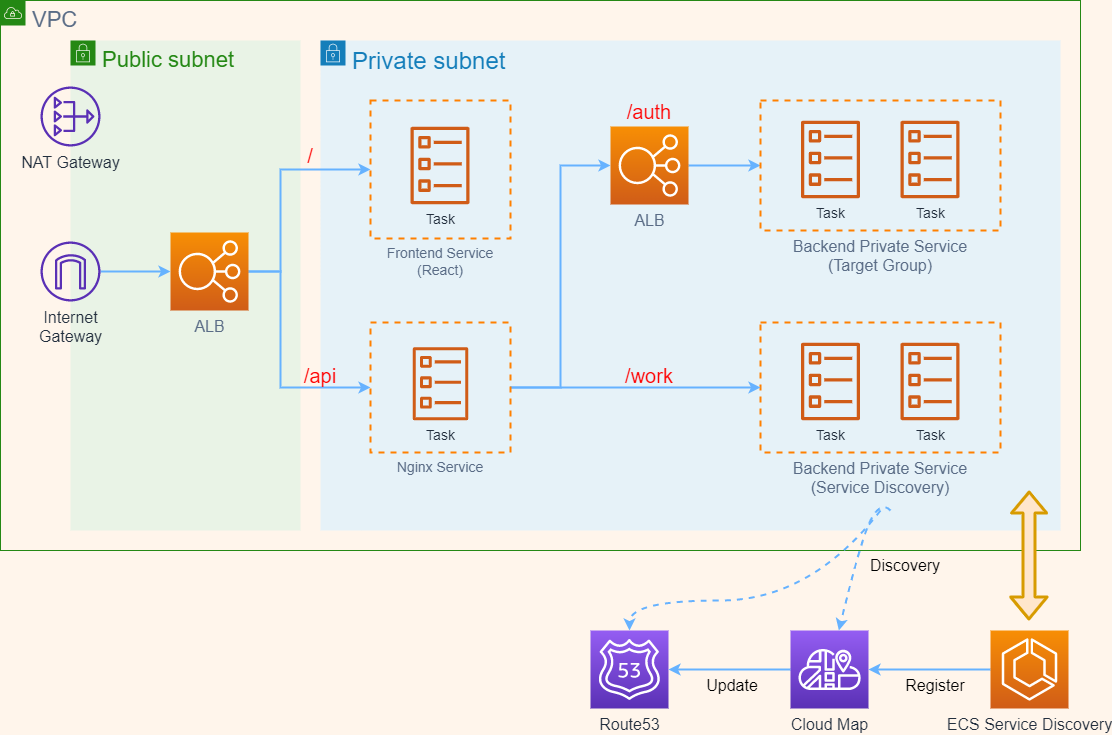

The diagram above was exported from draw.io. Its source (the exported page's mxGraphModel, read from the mxfile embedded in the PNG):
<mxGraphModel dx="712" dy="394" grid="1" gridSize="10" guides="1" tooltips="1" connect="1" arrows="1" fold="1" page="1" pageScale="1" pageWidth="827" pageHeight="1169" background="#FFF5EB" math="0" shadow="0">
  <root>
    <mxCell id="0" />
    <mxCell id="1" parent="0" />
    <mxCell id="51" value="VPC" style="points=[[0,0],[0.25,0],[0.5,0],[0.75,0],[1,0],[1,0.25],[1,0.5],[1,0.75],[1,1],[0.75,1],[0.5,1],[0.25,1],[0,1],[0,0.75],[0,0.5],[0,0.25]];outlineConnect=0;gradientColor=none;html=1;whiteSpace=wrap;fontSize=22;fontStyle=0;shape=mxgraph.aws4.group;grIcon=mxgraph.aws4.group_vpc;strokeColor=#248814;fillColor=none;verticalAlign=top;align=left;spacingLeft=30;dashed=0;fontColor=#5A6C86;" parent="1" vertex="1">
      <mxGeometry x="10" y="50" width="1080" height="550" as="geometry" />
    </mxCell>
    <mxCell id="25" value="&lt;font style=&quot;font-size: 24px&quot;&gt;Private subnet&lt;/font&gt;" style="points=[[0,0],[0.25,0],[0.5,0],[0.75,0],[1,0],[1,0.25],[1,0.5],[1,0.75],[1,1],[0.75,1],[0.5,1],[0.25,1],[0,1],[0,0.75],[0,0.5],[0,0.25]];outlineConnect=0;gradientColor=none;html=1;whiteSpace=wrap;fontSize=20;fontStyle=0;shape=mxgraph.aws4.group;grIcon=mxgraph.aws4.group_security_group;grStroke=0;strokeColor=#147EBA;fillColor=#E6F2F8;verticalAlign=top;align=left;spacingLeft=30;fontColor=#147EBA;dashed=0;" parent="1" vertex="1">
      <mxGeometry x="330" y="90" width="740" height="490" as="geometry" />
    </mxCell>
    <mxCell id="16" style="edgeStyle=orthogonalEdgeStyle;rounded=0;orthogonalLoop=1;jettySize=auto;html=1;fontSize=14;strokeWidth=2;strokeColor=#66B2FF;" parent="1" source="12" target="15" edge="1">
      <mxGeometry relative="1" as="geometry">
        <mxPoint x="600" y="190" as="targetPoint" />
        <Array as="points">
          <mxPoint x="570" y="437" />
          <mxPoint x="570" y="215" />
        </Array>
      </mxGeometry>
    </mxCell>
    <mxCell id="7" value="Route53" style="outlineConnect=0;fontColor=#232F3E;gradientColor=#945DF2;gradientDirection=north;fillColor=#5A30B5;strokeColor=#ffffff;dashed=0;verticalLabelPosition=bottom;verticalAlign=top;align=center;html=1;fontSize=16;fontStyle=0;aspect=fixed;shape=mxgraph.aws4.resourceIcon;resIcon=mxgraph.aws4.route_53;" parent="1" vertex="1">
      <mxGeometry x="600" y="680" width="78" height="78" as="geometry" />
    </mxCell>
    <mxCell id="19" style="edgeStyle=orthogonalEdgeStyle;rounded=0;orthogonalLoop=1;jettySize=auto;html=1;entryX=0;entryY=0.5;entryDx=0;entryDy=0;strokeColor=#66B2FF;strokeWidth=2;fontSize=14;fontColor=#3333FF;" parent="1" source="15" target="14" edge="1">
      <mxGeometry relative="1" as="geometry" />
    </mxCell>
    <mxCell id="15" value="&lt;font style=&quot;font-size: 16px&quot; color=&quot;#5a6c86&quot;&gt;ALB&lt;/font&gt;" style="outlineConnect=0;fontColor=#232F3E;gradientColor=#F78E04;gradientDirection=north;fillColor=#D05C17;strokeColor=#ffffff;dashed=0;verticalLabelPosition=bottom;verticalAlign=top;align=center;html=1;fontSize=12;fontStyle=0;aspect=fixed;shape=mxgraph.aws4.resourceIcon;resIcon=mxgraph.aws4.elastic_load_balancing;" parent="1" vertex="1">
      <mxGeometry x="620" y="176" width="78" height="78" as="geometry" />
    </mxCell>
    <mxCell id="24" value="Public subnet" style="points=[[0,0],[0.25,0],[0.5,0],[0.75,0],[1,0],[1,0.25],[1,0.5],[1,0.75],[1,1],[0.75,1],[0.5,1],[0.25,1],[0,1],[0,0.75],[0,0.5],[0,0.25]];outlineConnect=0;gradientColor=none;html=1;whiteSpace=wrap;fontSize=22;fontStyle=0;shape=mxgraph.aws4.group;grIcon=mxgraph.aws4.group_security_group;grStroke=0;strokeColor=#248814;fillColor=#E9F3E6;verticalAlign=top;align=left;spacingLeft=30;fontColor=#248814;dashed=0;" parent="1" vertex="1">
      <mxGeometry x="80" y="90" width="230" height="490" as="geometry" />
    </mxCell>
    <mxCell id="26" value="" style="group;fontSize=16;" parent="1" vertex="1" connectable="0">
      <mxGeometry x="770" y="150" width="240" height="130" as="geometry" />
    </mxCell>
    <mxCell id="14" value="Backend Private Service&#10;(Target Group)" style="fillColor=none;dashed=1;verticalAlign=top;fontStyle=0;fontColor=#5A6C86;strokeWidth=2;strokeColor=#FF8000;labelPosition=center;verticalLabelPosition=bottom;align=center;fontSize=16;" parent="26" vertex="1">
      <mxGeometry width="240" height="130" as="geometry" />
    </mxCell>
    <mxCell id="17" value="Task" style="outlineConnect=0;fontColor=#232F3E;gradientColor=none;fillColor=#D05C17;strokeColor=none;dashed=0;verticalLabelPosition=bottom;verticalAlign=top;align=center;html=1;fontSize=14;fontStyle=0;aspect=fixed;pointerEvents=1;shape=mxgraph.aws4.ecs_task;" parent="26" vertex="1">
      <mxGeometry x="140" y="20" width="59" height="78" as="geometry" />
    </mxCell>
    <mxCell id="18" value="Task" style="outlineConnect=0;fontColor=#232F3E;gradientColor=none;fillColor=#D05C17;strokeColor=none;dashed=0;verticalLabelPosition=bottom;verticalAlign=top;align=center;html=1;fontSize=14;fontStyle=0;aspect=fixed;pointerEvents=1;shape=mxgraph.aws4.ecs_task;" parent="26" vertex="1">
      <mxGeometry x="40.5" y="20" width="59" height="78" as="geometry" />
    </mxCell>
    <mxCell id="27" value="" style="group;fontSize=16;" parent="1" vertex="1" connectable="0">
      <mxGeometry x="770" y="372" width="240" height="130" as="geometry" />
    </mxCell>
    <mxCell id="28" value="Backend Private Service&#10;(Service Discovery)" style="fillColor=none;dashed=1;verticalAlign=top;fontStyle=0;fontColor=#5A6C86;strokeWidth=2;strokeColor=#FF8000;labelPosition=center;verticalLabelPosition=bottom;align=center;fontSize=16;" parent="27" vertex="1">
      <mxGeometry width="240" height="130" as="geometry" />
    </mxCell>
    <mxCell id="29" value="Task" style="outlineConnect=0;fontColor=#232F3E;gradientColor=none;fillColor=#D05C17;strokeColor=none;dashed=0;verticalLabelPosition=bottom;verticalAlign=top;align=center;html=1;fontSize=14;fontStyle=0;aspect=fixed;pointerEvents=1;shape=mxgraph.aws4.ecs_task;" parent="27" vertex="1">
      <mxGeometry x="140" y="20" width="59" height="78" as="geometry" />
    </mxCell>
    <mxCell id="30" value="Task" style="outlineConnect=0;fontColor=#232F3E;gradientColor=none;fillColor=#D05C17;strokeColor=none;dashed=0;verticalLabelPosition=bottom;verticalAlign=top;align=center;html=1;fontSize=14;fontStyle=0;aspect=fixed;pointerEvents=1;shape=mxgraph.aws4.ecs_task;" parent="27" vertex="1">
      <mxGeometry x="40.5" y="20" width="59" height="78" as="geometry" />
    </mxCell>
    <mxCell id="44" style="edgeStyle=orthogonalEdgeStyle;rounded=0;orthogonalLoop=1;jettySize=auto;html=1;strokeColor=#66B2FF;strokeWidth=2;fontSize=16;" parent="1" source="33" target="34" edge="1">
      <mxGeometry relative="1" as="geometry" />
    </mxCell>
    <mxCell id="33" value="ECS Service Discovery" style="outlineConnect=0;fontColor=#232F3E;gradientColor=#F78E04;gradientDirection=north;fillColor=#D05C17;strokeColor=#ffffff;dashed=0;verticalLabelPosition=bottom;verticalAlign=top;align=center;html=1;fontSize=16;fontStyle=0;aspect=fixed;shape=mxgraph.aws4.resourceIcon;resIcon=mxgraph.aws4.ecs;" parent="1" vertex="1">
      <mxGeometry x="1000" y="680" width="78" height="78" as="geometry" />
    </mxCell>
    <mxCell id="36" style="edgeStyle=orthogonalEdgeStyle;rounded=0;orthogonalLoop=1;jettySize=auto;html=1;strokeColor=#66B2FF;strokeWidth=2;fontSize=16;" parent="1" source="34" target="7" edge="1">
      <mxGeometry relative="1" as="geometry" />
    </mxCell>
    <mxCell id="34" value="Cloud Map" style="outlineConnect=0;fontColor=#232F3E;gradientColor=#945DF2;gradientDirection=north;fillColor=#5A30B5;strokeColor=#ffffff;dashed=0;verticalLabelPosition=bottom;verticalAlign=top;align=center;html=1;fontSize=16;fontStyle=0;aspect=fixed;shape=mxgraph.aws4.resourceIcon;resIcon=mxgraph.aws4.cloud_map;" parent="1" vertex="1">
      <mxGeometry x="800" y="680" width="78" height="78" as="geometry" />
    </mxCell>
    <mxCell id="39" value="" style="curved=1;endArrow=classic;html=1;strokeColor=#66B2FF;strokeWidth=2;fontSize=16;dashed=1;" parent="1" target="34" edge="1">
      <mxGeometry width="50" height="50" relative="1" as="geometry">
        <mxPoint x="900" y="560" as="sourcePoint" />
        <mxPoint x="650" y="460" as="targetPoint" />
        <Array as="points">
          <mxPoint x="890" y="550" />
          <mxPoint x="870" y="590" />
        </Array>
      </mxGeometry>
    </mxCell>
    <mxCell id="40" value="" style="curved=1;endArrow=classic;html=1;strokeColor=#66B2FF;strokeWidth=2;fontSize=16;dashed=1;" parent="1" target="7" edge="1">
      <mxGeometry width="50" height="50" relative="1" as="geometry">
        <mxPoint x="890" y="560" as="sourcePoint" />
        <mxPoint x="730" y="620" as="targetPoint" />
        <Array as="points">
          <mxPoint x="820" y="650" />
          <mxPoint x="639" y="650" />
        </Array>
      </mxGeometry>
    </mxCell>
    <mxCell id="42" value="&amp;nbsp; Register&amp;nbsp;&amp;nbsp;" style="text;html=1;strokeColor=none;fillColor=none;align=center;verticalAlign=middle;whiteSpace=wrap;rounded=0;fontSize=16;" parent="1" vertex="1">
      <mxGeometry x="900" y="720" width="90" height="30" as="geometry" />
    </mxCell>
    <mxCell id="45" value="&amp;nbsp; Update&amp;nbsp;&amp;nbsp;" style="text;html=1;strokeColor=none;fillColor=none;align=center;verticalAlign=middle;whiteSpace=wrap;rounded=0;fontSize=16;" parent="1" vertex="1">
      <mxGeometry x="697" y="720" width="90" height="30" as="geometry" />
    </mxCell>
    <mxCell id="46" value="&amp;nbsp; Discovery&amp;nbsp;&amp;nbsp;" style="text;html=1;strokeColor=none;fillColor=none;align=center;verticalAlign=middle;whiteSpace=wrap;rounded=0;fontSize=16;" parent="1" vertex="1">
      <mxGeometry x="860" y="600" width="110" height="30" as="geometry" />
    </mxCell>
    <mxCell id="48" value="" style="shape=flexArrow;endArrow=classic;startArrow=classic;html=1;strokeColor=#d79b00;strokeWidth=3;fontSize=16;fillColor=#ffe6cc;startWidth=21.379310344827587;startSize=6.324137931034483;" parent="1" edge="1">
      <mxGeometry width="50" height="50" relative="1" as="geometry">
        <mxPoint x="1038.41" y="670" as="sourcePoint" />
        <mxPoint x="1038.5900000000001" y="540" as="targetPoint" />
      </mxGeometry>
    </mxCell>
    <mxCell id="50" style="edgeStyle=orthogonalEdgeStyle;rounded=0;orthogonalLoop=1;jettySize=auto;html=1;entryX=0;entryY=0.5;entryDx=0;entryDy=0;strokeColor=#66B2FF;strokeWidth=2;fontSize=22;" parent="1" source="49" target="12" edge="1">
      <mxGeometry relative="1" as="geometry">
        <Array as="points">
          <mxPoint x="290" y="321" />
          <mxPoint x="290" y="437" />
        </Array>
      </mxGeometry>
    </mxCell>
    <mxCell id="63" style="edgeStyle=orthogonalEdgeStyle;rounded=0;orthogonalLoop=1;jettySize=auto;html=1;entryX=0;entryY=0.5;entryDx=0;entryDy=0;strokeColor=#66B2FF;strokeWidth=2;" parent="1" source="49" target="59" edge="1">
      <mxGeometry relative="1" as="geometry">
        <Array as="points">
          <mxPoint x="290" y="321" />
          <mxPoint x="290" y="219" />
        </Array>
      </mxGeometry>
    </mxCell>
    <mxCell id="49" value="&lt;font style=&quot;font-size: 16px&quot; color=&quot;#5a6c86&quot;&gt;ALB&lt;/font&gt;" style="outlineConnect=0;fontColor=#232F3E;gradientColor=#F78E04;gradientDirection=north;fillColor=#D05C17;strokeColor=#ffffff;dashed=0;verticalLabelPosition=bottom;verticalAlign=top;align=center;html=1;fontSize=12;fontStyle=0;aspect=fixed;shape=mxgraph.aws4.resourceIcon;resIcon=mxgraph.aws4.elastic_load_balancing;" parent="1" vertex="1">
      <mxGeometry x="180" y="282" width="78" height="78" as="geometry" />
    </mxCell>
    <mxCell id="52" value="&amp;nbsp; /work&amp;nbsp;&amp;nbsp;" style="text;html=1;strokeColor=none;fillColor=none;align=center;verticalAlign=middle;whiteSpace=wrap;rounded=0;fontSize=20;fontColor=#FF0000;" parent="1" vertex="1">
      <mxGeometry x="609" y="410" width="100" height="30" as="geometry" />
    </mxCell>
    <mxCell id="53" value="&amp;nbsp; /auth&amp;nbsp;&amp;nbsp;" style="text;html=1;strokeColor=none;fillColor=none;align=center;verticalAlign=middle;whiteSpace=wrap;rounded=0;fontSize=20;fontColor=#FF0000;" parent="1" vertex="1">
      <mxGeometry x="614" y="146" width="90" height="30" as="geometry" />
    </mxCell>
    <mxCell id="54" value="NAT Gateway" style="outlineConnect=0;fontColor=#232F3E;gradientColor=none;fillColor=#5A30B5;strokeColor=none;dashed=0;verticalLabelPosition=bottom;verticalAlign=top;align=center;html=1;fontSize=16;fontStyle=0;aspect=fixed;pointerEvents=1;shape=mxgraph.aws4.nat_gateway;" parent="1" vertex="1">
      <mxGeometry x="50" y="136" width="60" height="60" as="geometry" />
    </mxCell>
    <mxCell id="68" style="edgeStyle=orthogonalEdgeStyle;rounded=0;orthogonalLoop=1;jettySize=auto;html=1;strokeColor=#66B2FF;strokeWidth=2;" parent="1" source="55" target="49" edge="1">
      <mxGeometry relative="1" as="geometry" />
    </mxCell>
    <mxCell id="55" value="Internet&lt;br&gt;Gateway" style="outlineConnect=0;fontColor=#232F3E;gradientColor=none;fillColor=#5A30B5;strokeColor=none;dashed=0;verticalLabelPosition=bottom;verticalAlign=top;align=center;html=1;fontSize=16;fontStyle=0;aspect=fixed;pointerEvents=1;shape=mxgraph.aws4.internet_gateway;" parent="1" vertex="1">
      <mxGeometry x="50" y="291" width="60" height="60" as="geometry" />
    </mxCell>
    <mxCell id="58" value="" style="group" parent="1" vertex="1" connectable="0">
      <mxGeometry x="380" y="150" width="140" height="138" as="geometry" />
    </mxCell>
    <mxCell id="59" value="Frontend Service&#10;(React)" style="fillColor=none;dashed=1;verticalAlign=top;fontStyle=0;fontColor=#5A6C86;strokeWidth=2;strokeColor=#FF8000;labelPosition=center;verticalLabelPosition=bottom;align=center;fontSize=14;" parent="58" vertex="1">
      <mxGeometry width="140" height="138" as="geometry" />
    </mxCell>
    <mxCell id="60" value="Task" style="outlineConnect=0;fontColor=#232F3E;gradientColor=none;fillColor=#D05C17;strokeColor=none;dashed=0;verticalLabelPosition=bottom;verticalAlign=top;align=center;html=1;fontSize=14;fontStyle=0;aspect=fixed;pointerEvents=1;shape=mxgraph.aws4.ecs_task;" parent="58" vertex="1">
      <mxGeometry x="40" y="26" width="59" height="78" as="geometry" />
    </mxCell>
    <mxCell id="61" style="edgeStyle=orthogonalEdgeStyle;rounded=0;orthogonalLoop=1;jettySize=auto;html=1;entryX=0;entryY=0.5;entryDx=0;entryDy=0;strokeWidth=2;strokeColor=#66B2FF;" parent="1" source="12" target="28" edge="1">
      <mxGeometry relative="1" as="geometry" />
    </mxCell>
    <mxCell id="62" value="" style="group" parent="1" vertex="1" connectable="0">
      <mxGeometry x="380" y="372" width="140" height="130" as="geometry" />
    </mxCell>
    <mxCell id="12" value="Nginx Service" style="fillColor=none;dashed=1;verticalAlign=top;fontStyle=0;fontColor=#5A6C86;strokeWidth=2;strokeColor=#FF8000;labelPosition=center;verticalLabelPosition=bottom;align=center;fontSize=14;" parent="62" vertex="1">
      <mxGeometry width="140" height="130" as="geometry" />
    </mxCell>
    <mxCell id="4" value="Task" style="outlineConnect=0;fontColor=#232F3E;gradientColor=none;fillColor=#D05C17;strokeColor=none;dashed=0;verticalLabelPosition=bottom;verticalAlign=top;align=center;html=1;fontSize=14;fontStyle=0;aspect=fixed;pointerEvents=1;shape=mxgraph.aws4.ecs_task;" parent="62" vertex="1">
      <mxGeometry x="42.20999999999998" y="24.492753623188378" width="55.57971014492753" height="73.47826086956522" as="geometry" />
    </mxCell>
    <mxCell id="65" value="&amp;nbsp; /api&amp;nbsp;&amp;nbsp;" style="text;html=1;strokeColor=none;fillColor=none;align=center;verticalAlign=middle;whiteSpace=wrap;rounded=0;fontSize=20;fontColor=#FF0000;" parent="1" vertex="1">
      <mxGeometry x="300" y="410" width="60" height="30" as="geometry" />
    </mxCell>
    <mxCell id="69" value="&amp;nbsp; /&amp;nbsp;&amp;nbsp;" style="text;html=1;strokeColor=none;fillColor=none;align=center;verticalAlign=middle;whiteSpace=wrap;rounded=0;fontSize=20;fontColor=#FF0000;" parent="1" vertex="1">
      <mxGeometry x="290" y="190" width="60" height="30" as="geometry" />
    </mxCell>
  </root>
</mxGraphModel>